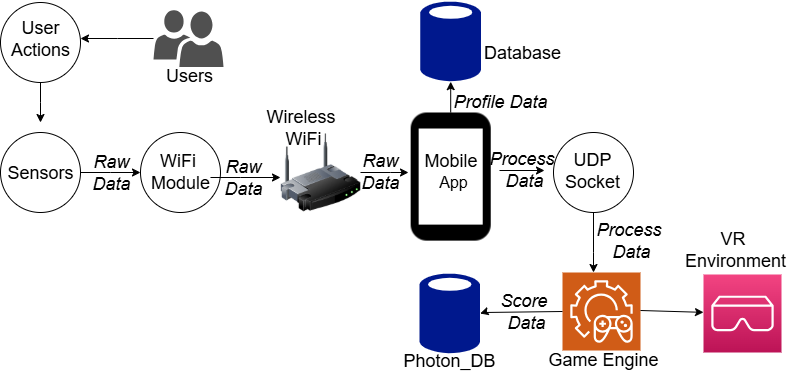

The diagram above was exported from draw.io. Its source (the exported page's mxGraphModel, read from the mxfile embedded in the PNG):
<mxGraphModel dx="1281" dy="562" grid="1" gridSize="10" guides="1" tooltips="1" connect="1" arrows="1" fold="1" page="1" pageScale="1" pageWidth="850" pageHeight="1100" math="0" shadow="0">
  <root>
    <mxCell id="0" />
    <mxCell id="1" parent="0" />
    <mxCell id="5bIN-b5bBGD6qtDUth7B-20" value="" style="edgeStyle=orthogonalEdgeStyle;rounded=0;orthogonalLoop=1;jettySize=auto;html=1;" parent="1" source="6DQ9Gt9FAzGSJmeI74_o-1" edge="1">
      <mxGeometry relative="1" as="geometry">
        <mxPoint x="100" y="200" as="targetPoint" />
      </mxGeometry>
    </mxCell>
    <mxCell id="6DQ9Gt9FAzGSJmeI74_o-1" value="" style="ellipse;whiteSpace=wrap;html=1;aspect=fixed;" parent="1" vertex="1">
      <mxGeometry x="60" y="80" width="80" height="80" as="geometry" />
    </mxCell>
    <mxCell id="6DQ9Gt9FAzGSJmeI74_o-5" value="&lt;font style=&quot;font-size: 18px;&quot;&gt;User Actions&lt;/font&gt;" style="text;html=1;align=center;verticalAlign=middle;whiteSpace=wrap;rounded=0;" parent="1" vertex="1">
      <mxGeometry x="70" y="101" width="60" height="30" as="geometry" />
    </mxCell>
    <mxCell id="5bIN-b5bBGD6qtDUth7B-21" value="" style="edgeStyle=orthogonalEdgeStyle;rounded=0;orthogonalLoop=1;jettySize=auto;html=1;" parent="1" source="5bIN-b5bBGD6qtDUth7B-1" edge="1">
      <mxGeometry relative="1" as="geometry">
        <mxPoint x="200" y="250" as="targetPoint" />
      </mxGeometry>
    </mxCell>
    <mxCell id="5bIN-b5bBGD6qtDUth7B-1" value="" style="ellipse;whiteSpace=wrap;html=1;aspect=fixed;" parent="1" vertex="1">
      <mxGeometry x="60" y="210" width="80" height="80" as="geometry" />
    </mxCell>
    <mxCell id="5bIN-b5bBGD6qtDUth7B-2" value="&lt;font style=&quot;font-size: 18px;&quot;&gt;Sensors&lt;/font&gt;" style="text;html=1;align=center;verticalAlign=middle;whiteSpace=wrap;rounded=0;" parent="1" vertex="1">
      <mxGeometry x="70" y="235" width="60" height="30" as="geometry" />
    </mxCell>
    <mxCell id="5bIN-b5bBGD6qtDUth7B-3" value="" style="ellipse;whiteSpace=wrap;html=1;aspect=fixed;" parent="1" vertex="1">
      <mxGeometry x="200" y="210" width="80" height="80" as="geometry" />
    </mxCell>
    <mxCell id="5bIN-b5bBGD6qtDUth7B-31" value="" style="edgeStyle=orthogonalEdgeStyle;rounded=0;orthogonalLoop=1;jettySize=auto;html=1;" parent="1" source="5bIN-b5bBGD6qtDUth7B-4" target="5bIN-b5bBGD6qtDUth7B-30" edge="1">
      <mxGeometry relative="1" as="geometry">
        <Array as="points">
          <mxPoint x="300" y="255" />
          <mxPoint x="300" y="255" />
        </Array>
      </mxGeometry>
    </mxCell>
    <mxCell id="5bIN-b5bBGD6qtDUth7B-4" value="&lt;font style=&quot;font-size: 18px;&quot;&gt;WiFi&amp;nbsp;&lt;/font&gt;&lt;div&gt;&lt;font style=&quot;font-size: 18px;&quot;&gt;Module&lt;/font&gt;&lt;/div&gt;" style="text;html=1;align=center;verticalAlign=middle;whiteSpace=wrap;rounded=0;" parent="1" vertex="1">
      <mxGeometry x="210" y="234" width="60" height="30" as="geometry" />
    </mxCell>
    <mxCell id="5bIN-b5bBGD6qtDUth7B-5" value="" style="shape=image;html=1;verticalAlign=top;verticalLabelPosition=bottom;labelBackgroundColor=#ffffff;imageAspect=0;aspect=fixed;image=https://cdn4.iconfinder.com/data/icons/essential-app-1/16/mobile-phone-smart-screen-128.png" parent="1" vertex="1">
      <mxGeometry x="446.13" y="190" width="128.13" height="128.13" as="geometry" />
    </mxCell>
    <mxCell id="5bIN-b5bBGD6qtDUth7B-6" value="&lt;font style=&quot;font-size: 18px;&quot;&gt;Mobile&amp;nbsp;&lt;/font&gt;&lt;div&gt;&lt;font size=&quot;3&quot; style=&quot;&quot;&gt;App&lt;/font&gt;&lt;/div&gt;" style="text;html=1;align=center;verticalAlign=middle;whiteSpace=wrap;rounded=0;" parent="1" vertex="1">
      <mxGeometry x="468" y="233" width="90" height="30" as="geometry" />
    </mxCell>
    <mxCell id="5bIN-b5bBGD6qtDUth7B-7" value="" style="sketch=0;aspect=fixed;pointerEvents=1;shadow=0;dashed=0;html=1;strokeColor=none;labelPosition=center;verticalLabelPosition=bottom;verticalAlign=top;align=center;fillColor=#00188D;shape=mxgraph.mscae.enterprise.database_generic" parent="1" vertex="1">
      <mxGeometry x="478.90999999999997" y="350" width="60.68" height="82" as="geometry" />
    </mxCell>
    <mxCell id="5bIN-b5bBGD6qtDUth7B-29" value="" style="edgeStyle=orthogonalEdgeStyle;rounded=0;orthogonalLoop=1;jettySize=auto;html=1;" parent="1" source="5bIN-b5bBGD6qtDUth7B-8" target="5bIN-b5bBGD6qtDUth7B-10" edge="1">
      <mxGeometry relative="1" as="geometry">
        <Array as="points">
          <mxPoint x="653" y="330" />
          <mxPoint x="653" y="330" />
        </Array>
      </mxGeometry>
    </mxCell>
    <mxCell id="5bIN-b5bBGD6qtDUth7B-8" value="" style="ellipse;whiteSpace=wrap;html=1;aspect=fixed;" parent="1" vertex="1">
      <mxGeometry x="613" y="210" width="80" height="80" as="geometry" />
    </mxCell>
    <mxCell id="5bIN-b5bBGD6qtDUth7B-9" value="&lt;span style=&quot;font-size: 18px;&quot;&gt;UDP Socket&lt;/span&gt;" style="text;html=1;align=center;verticalAlign=middle;whiteSpace=wrap;rounded=0;" parent="1" vertex="1">
      <mxGeometry x="622" y="233" width="60" height="30" as="geometry" />
    </mxCell>
    <mxCell id="5bIN-b5bBGD6qtDUth7B-10" value="" style="sketch=0;points=[[0,0,0],[0.25,0,0],[0.5,0,0],[0.75,0,0],[1,0,0],[0,1,0],[0.25,1,0],[0.5,1,0],[0.75,1,0],[1,1,0],[0,0.25,0],[0,0.5,0],[0,0.75,0],[1,0.25,0],[1,0.5,0],[1,0.75,0]];outlineConnect=0;fontColor=#232F3E;fillColor=#D05C17;strokeColor=#ffffff;dashed=0;verticalLabelPosition=bottom;verticalAlign=top;align=center;html=1;fontSize=12;fontStyle=0;aspect=fixed;shape=mxgraph.aws4.resourceIcon;resIcon=mxgraph.aws4.open_3d_engine_2;" parent="1" vertex="1">
      <mxGeometry x="622" y="350" width="78" height="78" as="geometry" />
    </mxCell>
    <mxCell id="5bIN-b5bBGD6qtDUth7B-11" value="&lt;font style=&quot;font-size: 18px;&quot;&gt;Game Engine&lt;/font&gt;" style="text;html=1;align=center;verticalAlign=middle;whiteSpace=wrap;rounded=0;" parent="1" vertex="1">
      <mxGeometry x="577" y="421.5" width="172" height="30" as="geometry" />
    </mxCell>
    <mxCell id="5bIN-b5bBGD6qtDUth7B-12" value="" style="sketch=0;points=[[0,0,0],[0.25,0,0],[0.5,0,0],[0.75,0,0],[1,0,0],[0,1,0],[0.25,1,0],[0.5,1,0],[0.75,1,0],[1,1,0],[0,0.25,0],[0,0.5,0],[0,0.75,0],[1,0.25,0],[1,0.5,0],[1,0.75,0]];outlineConnect=0;fontColor=#232F3E;gradientColor=#F34482;gradientDirection=north;fillColor=#BC1356;strokeColor=#ffffff;dashed=0;verticalLabelPosition=bottom;verticalAlign=top;align=center;html=1;fontSize=12;fontStyle=0;aspect=fixed;shape=mxgraph.aws4.resourceIcon;resIcon=mxgraph.aws4.ar_vr;" parent="1" vertex="1">
      <mxGeometry x="763" y="352" width="78" height="78" as="geometry" />
    </mxCell>
    <mxCell id="5bIN-b5bBGD6qtDUth7B-13" value="&lt;font style=&quot;font-size: 18px;&quot;&gt;VR&amp;nbsp;&lt;/font&gt;&lt;div&gt;&lt;font style=&quot;font-size: 18px;&quot;&gt;Environment&lt;/font&gt;&lt;/div&gt;" style="text;html=1;align=center;verticalAlign=middle;whiteSpace=wrap;rounded=0;" parent="1" vertex="1">
      <mxGeometry x="721" y="312" width="148" height="30" as="geometry" />
    </mxCell>
    <mxCell id="5bIN-b5bBGD6qtDUth7B-19" value="" style="edgeStyle=orthogonalEdgeStyle;rounded=0;orthogonalLoop=1;jettySize=auto;html=1;" parent="1" source="5bIN-b5bBGD6qtDUth7B-16" edge="1">
      <mxGeometry relative="1" as="geometry">
        <mxPoint x="140" y="116" as="targetPoint" />
      </mxGeometry>
    </mxCell>
    <mxCell id="5bIN-b5bBGD6qtDUth7B-16" value="" style="sketch=0;pointerEvents=1;shadow=0;dashed=0;html=1;strokeColor=none;labelPosition=center;verticalLabelPosition=bottom;verticalAlign=top;align=center;fillColor=#505050;shape=mxgraph.mscae.intune.user_group" parent="1" vertex="1">
      <mxGeometry x="213" y="87.5" width="70" height="57" as="geometry" />
    </mxCell>
    <mxCell id="5bIN-b5bBGD6qtDUth7B-17" value="&lt;span style=&quot;font-size: 18px;&quot;&gt;Users&lt;/span&gt;" style="text;html=1;align=center;verticalAlign=middle;whiteSpace=wrap;rounded=0;" parent="1" vertex="1">
      <mxGeometry x="219" y="138" width="60" height="30" as="geometry" />
    </mxCell>
    <mxCell id="5bIN-b5bBGD6qtDUth7B-25" value="" style="endArrow=classic;html=1;rounded=0;" parent="1" edge="1">
      <mxGeometry width="50" height="50" relative="1" as="geometry">
        <mxPoint x="559" y="248" as="sourcePoint" />
        <mxPoint x="604" y="248" as="targetPoint" />
      </mxGeometry>
    </mxCell>
    <mxCell id="5bIN-b5bBGD6qtDUth7B-27" value="" style="endArrow=classic;html=1;rounded=0;exitX=0;exitY=0.5;exitDx=0;exitDy=0;exitPerimeter=0;entryX=1;entryY=0.5;entryDx=0;entryDy=0;entryPerimeter=0;" parent="1" source="5bIN-b5bBGD6qtDUth7B-10" target="5bIN-b5bBGD6qtDUth7B-7" edge="1">
      <mxGeometry width="50" height="50" relative="1" as="geometry">
        <mxPoint x="553" y="370" as="sourcePoint" />
        <mxPoint x="603" y="320" as="targetPoint" />
        <Array as="points">
          <mxPoint x="543" y="390" />
        </Array>
      </mxGeometry>
    </mxCell>
    <mxCell id="5bIN-b5bBGD6qtDUth7B-28" value="" style="endArrow=classic;html=1;rounded=0;exitX=1;exitY=0.5;exitDx=0;exitDy=0;exitPerimeter=0;" parent="1" target="5bIN-b5bBGD6qtDUth7B-12" edge="1">
      <mxGeometry width="50" height="50" relative="1" as="geometry">
        <mxPoint x="700" y="388" as="sourcePoint" />
        <mxPoint x="763" y="390" as="targetPoint" />
      </mxGeometry>
    </mxCell>
    <mxCell id="5bIN-b5bBGD6qtDUth7B-32" value="" style="edgeStyle=orthogonalEdgeStyle;rounded=0;orthogonalLoop=1;jettySize=auto;html=1;" parent="1" source="5bIN-b5bBGD6qtDUth7B-30" target="5bIN-b5bBGD6qtDUth7B-6" edge="1">
      <mxGeometry relative="1" as="geometry">
        <Array as="points">
          <mxPoint x="450" y="250" />
          <mxPoint x="450" y="250" />
        </Array>
      </mxGeometry>
    </mxCell>
    <mxCell id="5bIN-b5bBGD6qtDUth7B-30" value="" style="image;html=1;image=img/lib/clip_art/networking/Wireless_Router_128x128.png" parent="1" vertex="1">
      <mxGeometry x="340" y="210" width="80" height="80" as="geometry" />
    </mxCell>
    <mxCell id="5bIN-b5bBGD6qtDUth7B-33" value="&lt;span style=&quot;font-size: 18px;&quot;&gt;Wireless&amp;nbsp;&lt;/span&gt;&lt;div&gt;&lt;span style=&quot;font-size: 18px;&quot;&gt;WiFi&lt;/span&gt;&lt;/div&gt;" style="text;html=1;align=center;verticalAlign=middle;whiteSpace=wrap;rounded=0;" parent="1" vertex="1">
      <mxGeometry x="333" y="190" width="60" height="30" as="geometry" />
    </mxCell>
    <mxCell id="5bIN-b5bBGD6qtDUth7B-36" value="&lt;font style=&quot;font-size: 18px; color: light-dark(rgb(0, 0, 0), rgb(255, 0, 0));&quot;&gt;&lt;i&gt;Raw Data&lt;/i&gt;&lt;/font&gt;" style="text;html=1;align=center;verticalAlign=middle;whiteSpace=wrap;rounded=0;" parent="1" vertex="1">
      <mxGeometry x="273" y="240" width="60" height="30" as="geometry" />
    </mxCell>
    <mxCell id="5bIN-b5bBGD6qtDUth7B-37" value="&lt;font style=&quot;font-size: 18px; color: light-dark(rgb(0, 0, 0), rgb(255, 0, 0));&quot;&gt;&lt;i&gt;Raw Data&lt;/i&gt;&lt;/font&gt;" style="text;html=1;align=center;verticalAlign=middle;whiteSpace=wrap;rounded=0;" parent="1" vertex="1">
      <mxGeometry x="141" y="235" width="60" height="30" as="geometry" />
    </mxCell>
    <mxCell id="5bIN-b5bBGD6qtDUth7B-40" value="&lt;font style=&quot;font-size: 18px; color: light-dark(rgb(0, 0, 0), rgb(255, 0, 0));&quot;&gt;&lt;i&gt;Raw Data&lt;/i&gt;&lt;/font&gt;" style="text;html=1;align=center;verticalAlign=middle;whiteSpace=wrap;rounded=0;" parent="1" vertex="1">
      <mxGeometry x="410" y="234" width="60" height="30" as="geometry" />
    </mxCell>
    <mxCell id="5bIN-b5bBGD6qtDUth7B-41" value="&lt;font style=&quot;font-size: 18px; color: light-dark(rgb(0, 0, 0), rgb(255, 0, 0));&quot;&gt;&lt;i&gt;Process&amp;nbsp;&lt;/i&gt;&lt;/font&gt;&lt;div&gt;&lt;font style=&quot;font-size: 18px; color: light-dark(rgb(0, 0, 0), rgb(255, 0, 0));&quot;&gt;&lt;i&gt;Data&lt;/i&gt;&lt;/font&gt;&lt;/div&gt;" style="text;html=1;align=center;verticalAlign=middle;whiteSpace=wrap;rounded=0;" parent="1" vertex="1">
      <mxGeometry x="554" y="232" width="60" height="30" as="geometry" />
    </mxCell>
    <mxCell id="5bIN-b5bBGD6qtDUth7B-44" value="&lt;font style=&quot;font-size: 18px; color: light-dark(rgb(0, 0, 0), rgb(255, 0, 0));&quot;&gt;&lt;i&gt;Process&amp;nbsp;&lt;/i&gt;&lt;/font&gt;&lt;div&gt;&lt;font style=&quot;font-size: 18px; color: light-dark(rgb(0, 0, 0), rgb(255, 0, 0));&quot;&gt;&lt;i&gt;Data&lt;/i&gt;&lt;/font&gt;&lt;/div&gt;" style="text;html=1;align=center;verticalAlign=middle;whiteSpace=wrap;rounded=0;" parent="1" vertex="1">
      <mxGeometry x="661" y="303" width="60" height="30" as="geometry" />
    </mxCell>
    <mxCell id="5bIN-b5bBGD6qtDUth7B-46" value="&lt;font style=&quot;font-size: 18px; color: light-dark(rgb(0, 0, 0), rgb(255, 0, 0));&quot;&gt;&lt;i&gt;Profile&amp;nbsp;&lt;/i&gt;&lt;/font&gt;&lt;i style=&quot;color: light-dark(rgb(0, 0, 0), rgb(255, 0, 0)); font-size: 18px; background-color: transparent;&quot;&gt;Data&lt;/i&gt;" style="text;html=1;align=center;verticalAlign=middle;whiteSpace=wrap;rounded=0;" parent="1" vertex="1">
      <mxGeometry x="507" y="164" width="106" height="30" as="geometry" />
    </mxCell>
    <mxCell id="5bIN-b5bBGD6qtDUth7B-48" value="&lt;font style=&quot;font-size: 18px; color: light-dark(rgb(0, 0, 0), rgb(255, 0, 0));&quot;&gt;&lt;i&gt;Score&amp;nbsp;&lt;/i&gt;&lt;/font&gt;&lt;div&gt;&lt;i style=&quot;color: light-dark(rgb(0, 0, 0), rgb(255, 0, 0)); font-size: 18px; background-color: transparent;&quot;&gt;Data&lt;/i&gt;&lt;/div&gt;" style="text;html=1;align=center;verticalAlign=middle;whiteSpace=wrap;rounded=0;" parent="1" vertex="1">
      <mxGeometry x="533" y="374" width="106" height="30" as="geometry" />
    </mxCell>
    <mxCell id="mPO0DS6InxRwJ76PwhAf-1" value="" style="sketch=0;aspect=fixed;pointerEvents=1;shadow=0;dashed=0;html=1;strokeColor=none;labelPosition=center;verticalLabelPosition=bottom;verticalAlign=top;align=center;fillColor=#00188D;shape=mxgraph.mscae.enterprise.database_generic" vertex="1" parent="1">
      <mxGeometry x="479.86" y="78" width="60.68" height="82" as="geometry" />
    </mxCell>
    <mxCell id="mPO0DS6InxRwJ76PwhAf-2" value="&lt;span style=&quot;font-size: 18px;&quot;&gt;Photon_DB&lt;/span&gt;" style="text;html=1;align=center;verticalAlign=middle;whiteSpace=wrap;rounded=0;" vertex="1" parent="1">
      <mxGeometry x="423.25" y="423" width="172" height="30" as="geometry" />
    </mxCell>
    <mxCell id="mPO0DS6InxRwJ76PwhAf-3" value="" style="endArrow=classic;html=1;rounded=0;exitX=0.5;exitY=0;exitDx=0;exitDy=0;entryX=0.5;entryY=0.99;entryDx=0;entryDy=0;entryPerimeter=0;" edge="1" parent="1" source="5bIN-b5bBGD6qtDUth7B-5" target="mPO0DS6InxRwJ76PwhAf-1">
      <mxGeometry width="50" height="50" relative="1" as="geometry">
        <mxPoint x="630" y="320" as="sourcePoint" />
        <mxPoint x="680" y="270" as="targetPoint" />
      </mxGeometry>
    </mxCell>
    <mxCell id="mPO0DS6InxRwJ76PwhAf-4" value="&lt;span style=&quot;font-size: 18px;&quot;&gt;Database&lt;/span&gt;" style="text;html=1;align=center;verticalAlign=middle;whiteSpace=wrap;rounded=0;" vertex="1" parent="1">
      <mxGeometry x="496" y="114.5" width="172" height="30" as="geometry" />
    </mxCell>
  </root>
</mxGraphModel>